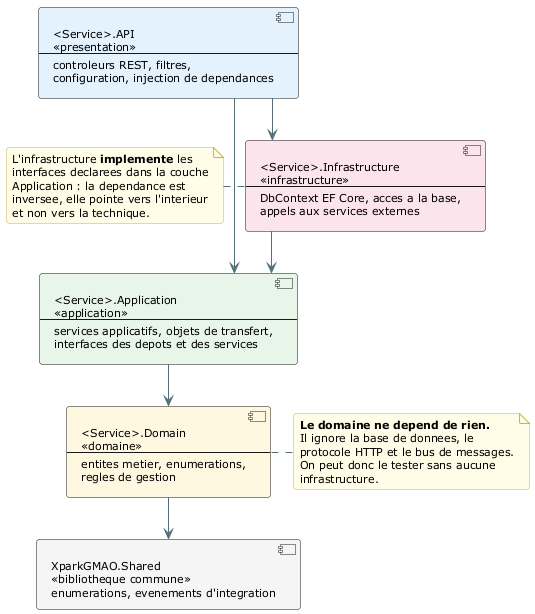

The diagram above was rendered by PlantUML. Its source (embedded in the PNG):
@startuml
skinparam style strictuml
skinparam componentStyle rectangle
skinparam packageStyle rectangle
skinparam shadowing false
skinparam defaultFontName Verdana
skinparam defaultFontSize 11
skinparam backgroundColor #FFFFFF
skinparam roundcorner 6
skinparam nodesep 22
skinparam ranksep 42
skinparam linetype ortho
skinparam ArrowColor #546E7A
skinparam ArrowFontSize 10
skinparam ArrowFontColor #37474F
skinparam NoteBackgroundColor #FFFDE7
skinparam NoteBorderColor #C5B358

' =====================================================================
'  Decoupage en couches d'un microservice .NET, tel qu'il est
'  effectivement declare par les references de projet des .csproj.
'  Le sens des fleches est celui des DEPENDANCES DE COMPILATION.
' =====================================================================

component "<Service>.API\n<<presentation>>\n--\ncontroleurs REST, filtres,\nconfiguration, injection de dependances" as API #E3F2FD

component "<Service>.Application\n<<application>>\n--\nservices applicatifs, objets de transfert,\ninterfaces des depots et des services" as APP #E8F5E9

component "<Service>.Domain\n<<domaine>>\n--\nentites metier, enumerations,\nregles de gestion" as DOM #FFF8E1

component "<Service>.Infrastructure\n<<infrastructure>>\n--\nDbContext EF Core, acces a la base,\nappels aux services externes" as INFRA #FCE4EC

component "XparkGMAO.Shared\n<<bibliotheque commune>>\nenumerations, evenements d'integration" as SHARED #F5F5F5

API -down-> APP
API -down-> INFRA
INFRA -down-> APP
APP -down-> DOM
DOM -down-> SHARED

note right of DOM
  **Le domaine ne depend de rien.**
  Il ignore la base de donnees, le
  protocole HTTP et le bus de messages.
  On peut donc le tester sans aucune
  infrastructure.
end note

note left of INFRA
  L'infrastructure **implemente** les
  interfaces declarees dans la couche
  Application : la dependance est
  inversee, elle pointe vers l'interieur
  et non vers la technique.
end note

@enduml